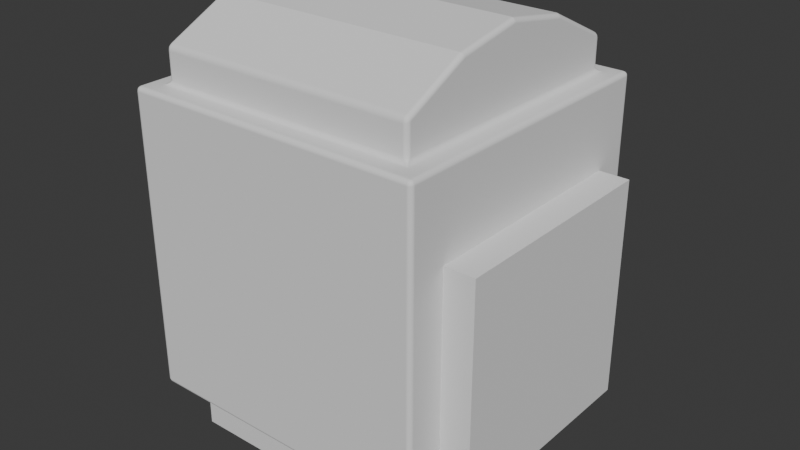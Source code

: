 # Source: Residential_Block_02.blend  (saved by Blender 5.0.119; exported with 4.5.12 LTS)
import bpy
from mathutils import Matrix  # noqa: F401  (used for matrix-valued properties, if any)

bpy.ops.wm.read_factory_settings(use_empty=True)
scene = bpy.context.scene
scene.name = 'Scene'

# ---- world
world_world = bpy.data.worlds.new('World'); scene.world = world_world
world_world.use_nodes = True; world_world.node_tree.nodes.clear()
_N = world_world.node_tree.nodes; _L = world_world.node_tree.links
n0 = _N.new('ShaderNodeOutputWorld'); n0.name = 'World Output'; n0.location = (200, 100)
n1 = _N.new('ShaderNodeBackground'); n1.name = 'Background'; n1.location = (-200, 100)
n1.inputs[0].default_value = (0.05088, 0.05088, 0.05088, 1.0)
_L.new(n1.outputs[0], n0.inputs[0])
n0.is_active_output = True
world_world.color = (0.05088, 0.05088, 0.05088)
world_world.sun_shadow_jitter_overblur = 0.0

# ---- meshes
me_cube_001 = bpy.data.meshes.new('Cube.001')
me_cube_001.from_pydata([(-1.0, -1.0, -1.0), (-0.8622, -0.8622, 1.0), (-1.0, 1.0, -1.0), (-0.8622, 0.8622, 1.0), (1.0, -1.0, -1.0), (0.8622, -0.8622, 1.0), (1.0, 1.0, -1.0), (0.8622, 0.8622, 1.0), (-1.0, -1.0, 1.0), (-1.0, 1.0, 1.0), (1.0, 1.0, 1.0), (1.0, -1.0, 1.0), (-0.8622, -0.8622, 1.23), (-0.8622, 0.8622, 1.23), (0.8622, 0.8622, 1.23), (0.8622, -0.8622, 1.23), (-0.8622, 0.0, 1.517), (0.8622, 0.0, 1.517), (-0.8622, 0.4311, 1.441), (0.8622, -0.4311, 1.441), (-0.8622, -0.4311, 1.441), (0.8622, 0.4311, 1.441)], [], [(0, 8, 9, 2), (2, 9, 10, 6), (6, 10, 11, 4), (4, 11, 8, 0), (2, 6, 4, 0), (1, 5, 15, 12), (1, 3, 9, 8), (3, 7, 10, 9), (7, 5, 11, 10), (5, 1, 8, 11), (19, 20, 12, 15), (7, 3, 13, 14), (5, 7, 14, 21, 17, 19, 15), (3, 1, 12, 20, 16, 18, 13), (21, 18, 16, 17), (14, 13, 18, 21), (17, 16, 20, 19)])
_uv = me_cube_001.uv_layers.new(name='UVMap')
_uv.uv.foreach_set('vector', [0.375, 0.0, 0.625, 0.0, 0.625, 0.25, 0.375, 0.25, 0.375, 0.25, 0.625, 0.25, 0.625, 0.5, 0.375, 0.5, 0.375, 0.5, 0.625, 0.5, 0.625, 0.75, 0.375, 0.75, 0.375, 0.75, 0.625, 0.75, 0.625, 1.0, 0.375, 1.0, 0.125, 0.5, 0.375, 0.5, 0.375, 0.75, 0.125, 0.75, 0.8578, 0.7328, 0.6422, 0.7328, 0.6422, 0.7328, 0.8578, 0.7328, 0.8578, 0.7328, 0.8578, 0.5172, 0.875, 0.5, 0.875, 0.75, 0.8578, 0.5172, 0.6422, 0.5172, 0.625, 0.5, 0.875, 0.5, 0.6422, 0.5172, 0.6422, 0.7328, 0.625, 0.75, 0.625, 0.5, 0.6422, 0.7328, 0.8578, 0.7328, 0.875, 0.75, 0.625, 0.75, 0.6422, 0.6789, 0.8578, 0.6789, 0.8578, 0.7328, 0.6422, 0.7328, 0.6422, 0.5172, 0.8578, 0.5172, 0.8578, 0.5172, 0.6422, 0.5172, 0.6422, 0.7328, 0.6422, 0.5172, 0.6422, 0.5172, 0.6422, 0.5711, 0.6422, 0.625, 0.6422, 0.6789, 0.6422, 0.7328, 0.8578, 0.5172, 0.8578, 0.7328, 0.8578, 0.7328, 0.8578, 0.6789, 0.8578, 0.625, 0.8578, 0.5711, 0.8578, 0.5172, 0.6422, 0.5711, 0.8578, 0.5711, 0.8578, 0.625, 0.6422, 0.625, 0.6422, 0.5172, 0.8578, 0.5172, 0.8578, 0.5711, 0.6422, 0.5711, 0.6422, 0.625, 0.8578, 0.625, 0.8578, 0.6789, 0.6422, 0.6789])
me_cube_001.update()
me_cube_002 = bpy.data.meshes.new('Cube.002')
me_cube_002.from_pydata([(-1.0, -1.0, -1.0), (-1.0, -1.0, 1.0), (-1.0, 1.0, -1.0), (-1.0, 1.0, 1.0), (1.0, -1.0, -1.0), (1.0, -1.0, 1.0), (1.0, 1.0, -1.0), (1.0, 1.0, 1.0)], [], [(0, 1, 3, 2), (2, 3, 7, 6), (6, 7, 5, 4), (4, 5, 1, 0), (2, 6, 4, 0), (7, 3, 1, 5)])
_uv = me_cube_002.uv_layers.new(name='UVMap')
_uv.uv.foreach_set('vector', [0.375, 0.0, 0.625, 0.0, 0.625, 0.25, 0.375, 0.25, 0.375, 0.25, 0.625, 0.25, 0.625, 0.5, 0.375, 0.5, 0.375, 0.5, 0.625, 0.5, 0.625, 0.75, 0.375, 0.75, 0.375, 0.75, 0.625, 0.75, 0.625, 1.0, 0.375, 1.0, 0.125, 0.5, 0.375, 0.5, 0.375, 0.75, 0.125, 0.75, 0.625, 0.5, 0.875, 0.5, 0.875, 0.75, 0.625, 0.75])
me_cube_002.update()
me_cube_003 = bpy.data.meshes.new('Cube.003')
me_cube_003.from_pydata([(-1.0, -1.0, -1.0), (-1.0, -1.0, 1.0), (-1.0, 1.0, -1.0), (-1.0, 1.0, 1.0), (1.0, -1.0, -1.0), (1.0, -1.0, 1.0), (1.0, 1.0, -1.0), (1.0, 1.0, 1.0)], [], [(0, 1, 3, 2), (2, 3, 7, 6), (6, 7, 5, 4), (4, 5, 1, 0), (2, 6, 4, 0), (7, 3, 1, 5)])
_uv = me_cube_003.uv_layers.new(name='UVMap')
_uv.uv.foreach_set('vector', [0.375, 0.0, 0.625, 0.0, 0.625, 0.25, 0.375, 0.25, 0.375, 0.25, 0.625, 0.25, 0.625, 0.5, 0.375, 0.5, 0.375, 0.5, 0.625, 0.5, 0.625, 0.75, 0.375, 0.75, 0.375, 0.75, 0.625, 0.75, 0.625, 1.0, 0.375, 1.0, 0.125, 0.5, 0.375, 0.5, 0.375, 0.75, 0.125, 0.75, 0.625, 0.5, 0.875, 0.5, 0.875, 0.75, 0.625, 0.75])
me_cube_003.update()

# ---- objects
ob_cube = bpy.data.objects.new('Cube', me_cube_001)
ob_cube_001 = bpy.data.objects.new('Cube.001', me_cube_002)
ob_cube_002 = bpy.data.objects.new('Cube.002', me_cube_003)

# ---- transforms, parenting, visibility, modifiers, constraints
ob_cube.location = (0.0, 0.0, 0.0)
ob_cube.scale = (4.581, 4.581, 4.581)
_m = ob_cube.modifiers.new('Bevel', 'BEVEL')
_m.width = 0.03
_m.width_pct = 0.03
_m.segments = 3
_m.harden_normals = True
_m = ob_cube.modifiers.new('Boolean', 'BOOLEAN')
_m.object = ob_cube_001
_m = ob_cube.modifiers.new('Boolean.001', 'BOOLEAN')
_m.object = ob_cube_002
ob_cube_001.location = (2.08, 0.0, -1.296)
ob_cube_001.scale = (3.416, 3.416, 3.37)
ob_cube_002.location = (0.02007, 0.0, -1.296)
ob_cube_002.scale = (3.775, 3.775, 4.811)

# ---- collection membership
scene.collection.objects.link(ob_cube)
scene.collection.objects.link(ob_cube_001)
scene.collection.objects.link(ob_cube_002)

# ---- scene / render settings (as saved in the file)
scene.frame_start = 1; scene.frame_end = 250; scene.frame_set(1)
scene.render.engine = 'BLENDER_EEVEE_NEXT'
scene.render.bake_bias = 0.0
scene.render.bake_samples = 0
scene.cycles.sampling_pattern = 'TABULATED_SOBOL'
scene.eevee.use_volume_custom_range = False
bpy.context.view_layer.update()

# ---- added for rendering (the .blend has no active camera and no usable light): camera, sun
cam_auto = bpy.data.cameras.new('AutoCamera')
cam_auto.lens = 50.0
cam_auto.sensor_width = 36.0
cam_auto.clip_end = 1000.0
ob_auto_camera = bpy.data.objects.new('AutoCamera', cam_auto)
scene.collection.objects.link(ob_auto_camera)
ob_auto_camera.location = (17.9143, -20.9487, 14.3882)
ob_auto_camera.rotation_euler = (1.09748, -7.21219e-08, 0.694738)
scene.camera = ob_auto_camera
light_auto_sun = bpy.data.lights.new('AutoSun', 'SUN')
light_auto_sun.energy = 3.0
light_auto_sun.angle = 0.0523599
ob_auto_sun = bpy.data.objects.new('AutoSun', light_auto_sun)
scene.collection.objects.link(ob_auto_sun)
ob_auto_sun.rotation_euler = (0.872665, 0.174533, 0.523599)
bpy.context.view_layer.update()
